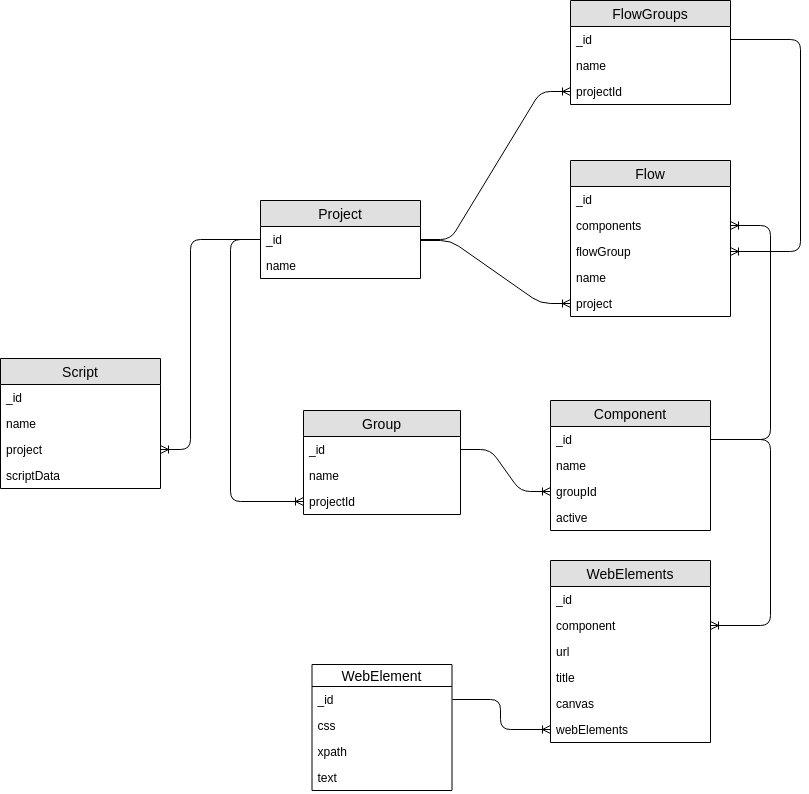

The diagram above was exported from draw.io. Its source (the exported page's mxGraphModel, read from the mxfile embedded in the PNG):
<mxGraphModel dx="1074" dy="1758" grid="1" gridSize="10" guides="1" tooltips="1" connect="1" arrows="1" fold="1" page="1" pageScale="1" pageWidth="827" pageHeight="1169" math="0" shadow="0">
  <root>
    <mxCell id="0" />
    <mxCell id="1" parent="0" />
    <mxCell id="XDIEiuxFWxkikC99AHwB-55" value="" style="edgeStyle=elbowEdgeStyle;fontSize=12;html=1;endArrow=ERoneToMany;entryX=0;entryY=0.5;entryDx=0;entryDy=0;exitX=0;exitY=0.5;exitDx=0;exitDy=0;" parent="1" source="XDIEiuxFWxkikC99AHwB-25" target="XDIEiuxFWxkikC99AHwB-23" edge="1">
      <mxGeometry width="100" height="100" relative="1" as="geometry">
        <mxPoint x="270" y="95" as="sourcePoint" />
        <mxPoint x="250" y="275" as="targetPoint" />
        <Array as="points">
          <mxPoint x="260" y="140" />
          <mxPoint x="290" y="190" />
        </Array>
      </mxGeometry>
    </mxCell>
    <mxCell id="XDIEiuxFWxkikC99AHwB-1" value="Component" style="swimlane;fontStyle=0;childLayout=stackLayout;horizontal=1;startSize=26;fillColor=#e0e0e0;horizontalStack=0;resizeParent=1;resizeParentMax=0;resizeLast=0;collapsible=1;marginBottom=0;swimlaneFillColor=#ffffff;align=center;fontSize=14;" parent="1" vertex="1">
      <mxGeometry x="580" y="220" width="160" height="130" as="geometry" />
    </mxCell>
    <mxCell id="XDIEiuxFWxkikC99AHwB-2" value="_id&#10;" style="text;strokeColor=none;fillColor=none;spacingLeft=4;spacingRight=4;overflow=hidden;rotatable=0;points=[[0,0.5],[1,0.5]];portConstraint=eastwest;fontSize=12;" parent="XDIEiuxFWxkikC99AHwB-1" vertex="1">
      <mxGeometry y="26" width="160" height="26" as="geometry" />
    </mxCell>
    <mxCell id="XDIEiuxFWxkikC99AHwB-3" value="name" style="text;strokeColor=none;fillColor=none;spacingLeft=4;spacingRight=4;overflow=hidden;rotatable=0;points=[[0,0.5],[1,0.5]];portConstraint=eastwest;fontSize=12;" parent="XDIEiuxFWxkikC99AHwB-1" vertex="1">
      <mxGeometry y="52" width="160" height="26" as="geometry" />
    </mxCell>
    <mxCell id="XDIEiuxFWxkikC99AHwB-4" value="groupId&#10;" style="text;strokeColor=none;fillColor=none;spacingLeft=4;spacingRight=4;overflow=hidden;rotatable=0;points=[[0,0.5],[1,0.5]];portConstraint=eastwest;fontSize=12;" parent="XDIEiuxFWxkikC99AHwB-1" vertex="1">
      <mxGeometry y="78" width="160" height="26" as="geometry" />
    </mxCell>
    <mxCell id="XDIEiuxFWxkikC99AHwB-5" value="active&#10;" style="text;strokeColor=none;fillColor=none;spacingLeft=4;spacingRight=4;overflow=hidden;rotatable=0;points=[[0,0.5],[1,0.5]];portConstraint=eastwest;fontSize=12;" parent="XDIEiuxFWxkikC99AHwB-1" vertex="1">
      <mxGeometry y="104" width="160" height="26" as="geometry" />
    </mxCell>
    <mxCell id="XDIEiuxFWxkikC99AHwB-6" value="FlowGroups" style="swimlane;fontStyle=0;childLayout=stackLayout;horizontal=1;startSize=26;fillColor=#e0e0e0;horizontalStack=0;resizeParent=1;resizeParentMax=0;resizeLast=0;collapsible=1;marginBottom=0;swimlaneFillColor=#ffffff;align=center;fontSize=14;" parent="1" vertex="1">
      <mxGeometry x="600" y="-180" width="160" height="104" as="geometry" />
    </mxCell>
    <mxCell id="XDIEiuxFWxkikC99AHwB-7" value="_id" style="text;strokeColor=none;fillColor=none;spacingLeft=4;spacingRight=4;overflow=hidden;rotatable=0;points=[[0,0.5],[1,0.5]];portConstraint=eastwest;fontSize=12;" parent="XDIEiuxFWxkikC99AHwB-6" vertex="1">
      <mxGeometry y="26" width="160" height="26" as="geometry" />
    </mxCell>
    <mxCell id="XDIEiuxFWxkikC99AHwB-8" value="name" style="text;strokeColor=none;fillColor=none;spacingLeft=4;spacingRight=4;overflow=hidden;rotatable=0;points=[[0,0.5],[1,0.5]];portConstraint=eastwest;fontSize=12;" parent="XDIEiuxFWxkikC99AHwB-6" vertex="1">
      <mxGeometry y="52" width="160" height="26" as="geometry" />
    </mxCell>
    <mxCell id="XDIEiuxFWxkikC99AHwB-9" value="projectId" style="text;strokeColor=none;fillColor=none;spacingLeft=4;spacingRight=4;overflow=hidden;rotatable=0;points=[[0,0.5],[1,0.5]];portConstraint=eastwest;fontSize=12;" parent="XDIEiuxFWxkikC99AHwB-6" vertex="1">
      <mxGeometry y="78" width="160" height="26" as="geometry" />
    </mxCell>
    <mxCell id="XDIEiuxFWxkikC99AHwB-10" value="Flow" style="swimlane;fontStyle=0;childLayout=stackLayout;horizontal=1;startSize=26;fillColor=#e0e0e0;horizontalStack=0;resizeParent=1;resizeParentMax=0;resizeLast=0;collapsible=1;marginBottom=0;swimlaneFillColor=#ffffff;align=center;fontSize=14;" parent="1" vertex="1">
      <mxGeometry x="600" y="-20" width="160" height="156" as="geometry" />
    </mxCell>
    <mxCell id="XDIEiuxFWxkikC99AHwB-11" value="_id&#10;" style="text;strokeColor=none;fillColor=none;spacingLeft=4;spacingRight=4;overflow=hidden;rotatable=0;points=[[0,0.5],[1,0.5]];portConstraint=eastwest;fontSize=12;" parent="XDIEiuxFWxkikC99AHwB-10" vertex="1">
      <mxGeometry y="26" width="160" height="26" as="geometry" />
    </mxCell>
    <mxCell id="XDIEiuxFWxkikC99AHwB-12" value="components&#10;" style="text;strokeColor=none;fillColor=none;spacingLeft=4;spacingRight=4;overflow=hidden;rotatable=0;points=[[0,0.5],[1,0.5]];portConstraint=eastwest;fontSize=12;" parent="XDIEiuxFWxkikC99AHwB-10" vertex="1">
      <mxGeometry y="52" width="160" height="26" as="geometry" />
    </mxCell>
    <mxCell id="XDIEiuxFWxkikC99AHwB-13" value="flowGroup&#10;" style="text;strokeColor=none;fillColor=none;spacingLeft=4;spacingRight=4;overflow=hidden;rotatable=0;points=[[0,0.5],[1,0.5]];portConstraint=eastwest;fontSize=12;" parent="XDIEiuxFWxkikC99AHwB-10" vertex="1">
      <mxGeometry y="78" width="160" height="26" as="geometry" />
    </mxCell>
    <mxCell id="XDIEiuxFWxkikC99AHwB-14" value="name&#10;" style="text;strokeColor=none;fillColor=none;spacingLeft=4;spacingRight=4;overflow=hidden;rotatable=0;points=[[0,0.5],[1,0.5]];portConstraint=eastwest;fontSize=12;" parent="XDIEiuxFWxkikC99AHwB-10" vertex="1">
      <mxGeometry y="104" width="160" height="26" as="geometry" />
    </mxCell>
    <mxCell id="XDIEiuxFWxkikC99AHwB-15" value="project&#10;" style="text;strokeColor=none;fillColor=none;spacingLeft=4;spacingRight=4;overflow=hidden;rotatable=0;points=[[0,0.5],[1,0.5]];portConstraint=eastwest;fontSize=12;" parent="XDIEiuxFWxkikC99AHwB-10" vertex="1">
      <mxGeometry y="130" width="160" height="26" as="geometry" />
    </mxCell>
    <mxCell id="XDIEiuxFWxkikC99AHwB-20" value="Group" style="swimlane;fontStyle=0;childLayout=stackLayout;horizontal=1;startSize=26;fillColor=#e0e0e0;horizontalStack=0;resizeParent=1;resizeParentMax=0;resizeLast=0;collapsible=1;marginBottom=0;swimlaneFillColor=#ffffff;align=center;fontSize=14;" parent="1" vertex="1">
      <mxGeometry x="333" y="230" width="157" height="104" as="geometry" />
    </mxCell>
    <mxCell id="XDIEiuxFWxkikC99AHwB-21" value="_id" style="text;strokeColor=none;fillColor=none;spacingLeft=4;spacingRight=4;overflow=hidden;rotatable=0;points=[[0,0.5],[1,0.5]];portConstraint=eastwest;fontSize=12;" parent="XDIEiuxFWxkikC99AHwB-20" vertex="1">
      <mxGeometry y="26" width="157" height="26" as="geometry" />
    </mxCell>
    <mxCell id="XDIEiuxFWxkikC99AHwB-22" value="name" style="text;strokeColor=none;fillColor=none;spacingLeft=4;spacingRight=4;overflow=hidden;rotatable=0;points=[[0,0.5],[1,0.5]];portConstraint=eastwest;fontSize=12;" parent="XDIEiuxFWxkikC99AHwB-20" vertex="1">
      <mxGeometry y="52" width="157" height="26" as="geometry" />
    </mxCell>
    <mxCell id="XDIEiuxFWxkikC99AHwB-23" value="projectId&#10;" style="text;strokeColor=none;fillColor=none;spacingLeft=4;spacingRight=4;overflow=hidden;rotatable=0;points=[[0,0.5],[1,0.5]];portConstraint=eastwest;fontSize=12;" parent="XDIEiuxFWxkikC99AHwB-20" vertex="1">
      <mxGeometry y="78" width="157" height="26" as="geometry" />
    </mxCell>
    <mxCell id="XDIEiuxFWxkikC99AHwB-24" value="Project" style="swimlane;fontStyle=0;childLayout=stackLayout;horizontal=1;startSize=26;fillColor=#e0e0e0;horizontalStack=0;resizeParent=1;resizeParentMax=0;resizeLast=0;collapsible=1;marginBottom=0;swimlaneFillColor=#ffffff;align=center;fontSize=14;" parent="1" vertex="1">
      <mxGeometry x="290" y="20" width="160" height="78" as="geometry" />
    </mxCell>
    <mxCell id="XDIEiuxFWxkikC99AHwB-25" value="_id" style="text;strokeColor=none;fillColor=none;spacingLeft=4;spacingRight=4;overflow=hidden;rotatable=0;points=[[0,0.5],[1,0.5]];portConstraint=eastwest;fontSize=12;" parent="XDIEiuxFWxkikC99AHwB-24" vertex="1">
      <mxGeometry y="26" width="160" height="26" as="geometry" />
    </mxCell>
    <mxCell id="XDIEiuxFWxkikC99AHwB-26" value="name" style="text;strokeColor=none;fillColor=none;spacingLeft=4;spacingRight=4;overflow=hidden;rotatable=0;points=[[0,0.5],[1,0.5]];portConstraint=eastwest;fontSize=12;" parent="XDIEiuxFWxkikC99AHwB-24" vertex="1">
      <mxGeometry y="52" width="160" height="26" as="geometry" />
    </mxCell>
    <mxCell id="XDIEiuxFWxkikC99AHwB-28" value="Script" style="swimlane;fontStyle=0;childLayout=stackLayout;horizontal=1;startSize=26;fillColor=#e0e0e0;horizontalStack=0;resizeParent=1;resizeParentMax=0;resizeLast=0;collapsible=1;marginBottom=0;swimlaneFillColor=#ffffff;align=center;fontSize=14;" parent="1" vertex="1">
      <mxGeometry x="30" y="178" width="160" height="130" as="geometry" />
    </mxCell>
    <mxCell id="XDIEiuxFWxkikC99AHwB-29" value="_id" style="text;strokeColor=none;fillColor=none;spacingLeft=4;spacingRight=4;overflow=hidden;rotatable=0;points=[[0,0.5],[1,0.5]];portConstraint=eastwest;fontSize=12;" parent="XDIEiuxFWxkikC99AHwB-28" vertex="1">
      <mxGeometry y="26" width="160" height="26" as="geometry" />
    </mxCell>
    <mxCell id="XDIEiuxFWxkikC99AHwB-30" value="name" style="text;strokeColor=none;fillColor=none;spacingLeft=4;spacingRight=4;overflow=hidden;rotatable=0;points=[[0,0.5],[1,0.5]];portConstraint=eastwest;fontSize=12;" parent="XDIEiuxFWxkikC99AHwB-28" vertex="1">
      <mxGeometry y="52" width="160" height="26" as="geometry" />
    </mxCell>
    <mxCell id="XDIEiuxFWxkikC99AHwB-31" value="project" style="text;strokeColor=none;fillColor=none;spacingLeft=4;spacingRight=4;overflow=hidden;rotatable=0;points=[[0,0.5],[1,0.5]];portConstraint=eastwest;fontSize=12;" parent="XDIEiuxFWxkikC99AHwB-28" vertex="1">
      <mxGeometry y="78" width="160" height="26" as="geometry" />
    </mxCell>
    <mxCell id="XDIEiuxFWxkikC99AHwB-32" value="scriptData" style="text;strokeColor=none;fillColor=none;spacingLeft=4;spacingRight=4;overflow=hidden;rotatable=0;points=[[0,0.5],[1,0.5]];portConstraint=eastwest;fontSize=12;" parent="XDIEiuxFWxkikC99AHwB-28" vertex="1">
      <mxGeometry y="104" width="160" height="26" as="geometry" />
    </mxCell>
    <mxCell id="XDIEiuxFWxkikC99AHwB-38" value="WebElements" style="swimlane;fontStyle=0;childLayout=stackLayout;horizontal=1;startSize=26;fillColor=#e0e0e0;horizontalStack=0;resizeParent=1;resizeParentMax=0;resizeLast=0;collapsible=1;marginBottom=0;swimlaneFillColor=#ffffff;align=center;fontSize=14;" parent="1" vertex="1">
      <mxGeometry x="580" y="380" width="160" height="182" as="geometry">
        <mxRectangle x="20" y="350" width="70" height="26" as="alternateBounds" />
      </mxGeometry>
    </mxCell>
    <mxCell id="XDIEiuxFWxkikC99AHwB-39" value="_id" style="text;strokeColor=none;fillColor=none;spacingLeft=4;spacingRight=4;overflow=hidden;rotatable=0;points=[[0,0.5],[1,0.5]];portConstraint=eastwest;fontSize=12;" parent="XDIEiuxFWxkikC99AHwB-38" vertex="1">
      <mxGeometry y="26" width="160" height="26" as="geometry" />
    </mxCell>
    <mxCell id="XDIEiuxFWxkikC99AHwB-40" value="component" style="text;strokeColor=none;fillColor=none;spacingLeft=4;spacingRight=4;overflow=hidden;rotatable=0;points=[[0,0.5],[1,0.5]];portConstraint=eastwest;fontSize=12;" parent="XDIEiuxFWxkikC99AHwB-38" vertex="1">
      <mxGeometry y="52" width="160" height="26" as="geometry" />
    </mxCell>
    <mxCell id="XDIEiuxFWxkikC99AHwB-41" value="url" style="text;strokeColor=none;fillColor=none;spacingLeft=4;spacingRight=4;overflow=hidden;rotatable=0;points=[[0,0.5],[1,0.5]];portConstraint=eastwest;fontSize=12;" parent="XDIEiuxFWxkikC99AHwB-38" vertex="1">
      <mxGeometry y="78" width="160" height="26" as="geometry" />
    </mxCell>
    <mxCell id="XDIEiuxFWxkikC99AHwB-43" value="title" style="text;strokeColor=none;fillColor=none;spacingLeft=4;spacingRight=4;overflow=hidden;rotatable=0;points=[[0,0.5],[1,0.5]];portConstraint=eastwest;fontSize=12;" parent="XDIEiuxFWxkikC99AHwB-38" vertex="1">
      <mxGeometry y="104" width="160" height="26" as="geometry" />
    </mxCell>
    <mxCell id="XDIEiuxFWxkikC99AHwB-44" value="canvas" style="text;strokeColor=none;fillColor=none;spacingLeft=4;spacingRight=4;overflow=hidden;rotatable=0;points=[[0,0.5],[1,0.5]];portConstraint=eastwest;fontSize=12;" parent="XDIEiuxFWxkikC99AHwB-38" vertex="1">
      <mxGeometry y="130" width="160" height="26" as="geometry" />
    </mxCell>
    <mxCell id="XDIEiuxFWxkikC99AHwB-54" value="webElements&#10;" style="text;strokeColor=none;fillColor=none;spacingLeft=4;spacingRight=4;overflow=hidden;rotatable=0;points=[[0,0.5],[1,0.5]];portConstraint=eastwest;fontSize=12;" parent="XDIEiuxFWxkikC99AHwB-38" vertex="1">
      <mxGeometry y="156" width="160" height="26" as="geometry" />
    </mxCell>
    <mxCell id="XDIEiuxFWxkikC99AHwB-49" value="WebElement" style="swimlane;fontStyle=0;childLayout=stackLayout;horizontal=1;startSize=22;fillColor=none;horizontalStack=0;resizeParent=1;resizeParentMax=0;resizeLast=0;collapsible=1;marginBottom=0;swimlaneFillColor=#ffffff;align=center;fontSize=14;" parent="1" vertex="1">
      <mxGeometry x="341.5" y="484" width="140" height="126" as="geometry" />
    </mxCell>
    <mxCell id="XDIEiuxFWxkikC99AHwB-50" value="_id" style="text;strokeColor=none;fillColor=none;spacingLeft=4;spacingRight=4;overflow=hidden;rotatable=0;points=[[0,0.5],[1,0.5]];portConstraint=eastwest;fontSize=12;" parent="XDIEiuxFWxkikC99AHwB-49" vertex="1">
      <mxGeometry y="22" width="140" height="26" as="geometry" />
    </mxCell>
    <mxCell id="XDIEiuxFWxkikC99AHwB-51" value="css" style="text;strokeColor=none;fillColor=none;spacingLeft=4;spacingRight=4;overflow=hidden;rotatable=0;points=[[0,0.5],[1,0.5]];portConstraint=eastwest;fontSize=12;" parent="XDIEiuxFWxkikC99AHwB-49" vertex="1">
      <mxGeometry y="48" width="140" height="26" as="geometry" />
    </mxCell>
    <mxCell id="XDIEiuxFWxkikC99AHwB-52" value="xpath" style="text;strokeColor=none;fillColor=none;spacingLeft=4;spacingRight=4;overflow=hidden;rotatable=0;points=[[0,0.5],[1,0.5]];portConstraint=eastwest;fontSize=12;" parent="XDIEiuxFWxkikC99AHwB-49" vertex="1">
      <mxGeometry y="74" width="140" height="26" as="geometry" />
    </mxCell>
    <mxCell id="XDIEiuxFWxkikC99AHwB-53" value="text&#10;" style="text;strokeColor=none;fillColor=none;spacingLeft=4;spacingRight=4;overflow=hidden;rotatable=0;points=[[0,0.5],[1,0.5]];portConstraint=eastwest;fontSize=12;" parent="XDIEiuxFWxkikC99AHwB-49" vertex="1">
      <mxGeometry y="100" width="140" height="26" as="geometry" />
    </mxCell>
    <mxCell id="XDIEiuxFWxkikC99AHwB-58" value="" style="edgeStyle=elbowEdgeStyle;fontSize=12;html=1;endArrow=ERoneToMany;entryX=1;entryY=0.5;entryDx=0;entryDy=0;" parent="1" source="XDIEiuxFWxkikC99AHwB-25" target="XDIEiuxFWxkikC99AHwB-31" edge="1">
      <mxGeometry width="100" height="100" relative="1" as="geometry">
        <mxPoint x="320" y="150" as="sourcePoint" />
        <mxPoint x="230" y="210" as="targetPoint" />
        <Array as="points">
          <mxPoint x="220" y="180" />
          <mxPoint x="270" y="220" />
        </Array>
      </mxGeometry>
    </mxCell>
    <mxCell id="XDIEiuxFWxkikC99AHwB-59" value="" style="edgeStyle=entityRelationEdgeStyle;fontSize=12;html=1;endArrow=ERoneToMany;exitX=1;exitY=0.5;exitDx=0;exitDy=0;entryX=0;entryY=0.5;entryDx=0;entryDy=0;" parent="1" source="XDIEiuxFWxkikC99AHwB-21" target="XDIEiuxFWxkikC99AHwB-4" edge="1">
      <mxGeometry width="100" height="100" relative="1" as="geometry">
        <mxPoint x="550" y="148" as="sourcePoint" />
        <mxPoint x="650" y="48" as="targetPoint" />
      </mxGeometry>
    </mxCell>
    <mxCell id="XDIEiuxFWxkikC99AHwB-60" value="" style="edgeStyle=entityRelationEdgeStyle;fontSize=12;html=1;endArrow=ERoneToMany;exitX=1;exitY=0.5;exitDx=0;exitDy=0;entryX=0;entryY=0.5;entryDx=0;entryDy=0;" parent="1" source="XDIEiuxFWxkikC99AHwB-25" target="XDIEiuxFWxkikC99AHwB-9" edge="1">
      <mxGeometry width="100" height="100" relative="1" as="geometry">
        <mxPoint x="440" y="-54" as="sourcePoint" />
        <mxPoint x="540" y="-154" as="targetPoint" />
      </mxGeometry>
    </mxCell>
    <mxCell id="XDIEiuxFWxkikC99AHwB-61" value="" style="edgeStyle=entityRelationEdgeStyle;fontSize=12;html=1;endArrow=ERoneToMany;entryX=0;entryY=0.5;entryDx=0;entryDy=0;" parent="1" target="XDIEiuxFWxkikC99AHwB-15" edge="1">
      <mxGeometry width="100" height="100" relative="1" as="geometry">
        <mxPoint x="450" y="60" as="sourcePoint" />
        <mxPoint x="400" y="-150" as="targetPoint" />
      </mxGeometry>
    </mxCell>
    <mxCell id="XDIEiuxFWxkikC99AHwB-62" value="" style="edgeStyle=elbowEdgeStyle;fontSize=12;html=1;endArrow=ERoneToMany;exitX=1;exitY=0.5;exitDx=0;exitDy=0;entryX=1;entryY=0.5;entryDx=0;entryDy=0;" parent="1" source="XDIEiuxFWxkikC99AHwB-7" target="XDIEiuxFWxkikC99AHwB-13" edge="1">
      <mxGeometry width="100" height="100" relative="1" as="geometry">
        <mxPoint x="490" y="-40" as="sourcePoint" />
        <mxPoint x="840" y="71" as="targetPoint" />
        <Array as="points">
          <mxPoint x="830" y="-40" />
        </Array>
      </mxGeometry>
    </mxCell>
    <mxCell id="XDIEiuxFWxkikC99AHwB-63" value="" style="edgeStyle=elbowEdgeStyle;fontSize=12;html=1;endArrow=ERoneToMany;exitX=1;exitY=0.5;exitDx=0;exitDy=0;entryX=1;entryY=0.5;entryDx=0;entryDy=0;" parent="1" source="XDIEiuxFWxkikC99AHwB-2" target="XDIEiuxFWxkikC99AHwB-12" edge="1">
      <mxGeometry width="100" height="100" relative="1" as="geometry">
        <mxPoint x="420" y="210" as="sourcePoint" />
        <mxPoint x="880" y="50" as="targetPoint" />
        <Array as="points">
          <mxPoint x="800" y="160" />
        </Array>
      </mxGeometry>
    </mxCell>
    <mxCell id="XDIEiuxFWxkikC99AHwB-64" value="" style="edgeStyle=elbowEdgeStyle;fontSize=12;html=1;endArrow=ERoneToMany;entryX=0;entryY=0.5;entryDx=0;entryDy=0;exitX=1;exitY=0.5;exitDx=0;exitDy=0;" parent="1" source="XDIEiuxFWxkikC99AHwB-50" target="XDIEiuxFWxkikC99AHwB-54" edge="1">
      <mxGeometry width="100" height="100" relative="1" as="geometry">
        <mxPoint x="210" y="519" as="sourcePoint" />
        <mxPoint x="300" y="430" as="targetPoint" />
        <Array as="points">
          <mxPoint x="530" y="540" />
        </Array>
      </mxGeometry>
    </mxCell>
    <mxCell id="XDIEiuxFWxkikC99AHwB-66" value="" style="edgeStyle=elbowEdgeStyle;fontSize=12;html=1;endArrow=ERoneToMany;exitX=1;exitY=0.5;exitDx=0;exitDy=0;entryX=1;entryY=0.5;entryDx=0;entryDy=0;" parent="1" source="XDIEiuxFWxkikC99AHwB-2" target="XDIEiuxFWxkikC99AHwB-40" edge="1">
      <mxGeometry width="100" height="100" relative="1" as="geometry">
        <mxPoint x="790" y="458" as="sourcePoint" />
        <mxPoint x="815" y="450" as="targetPoint" />
        <Array as="points">
          <mxPoint x="800" y="360" />
        </Array>
      </mxGeometry>
    </mxCell>
  </root>
</mxGraphModel>